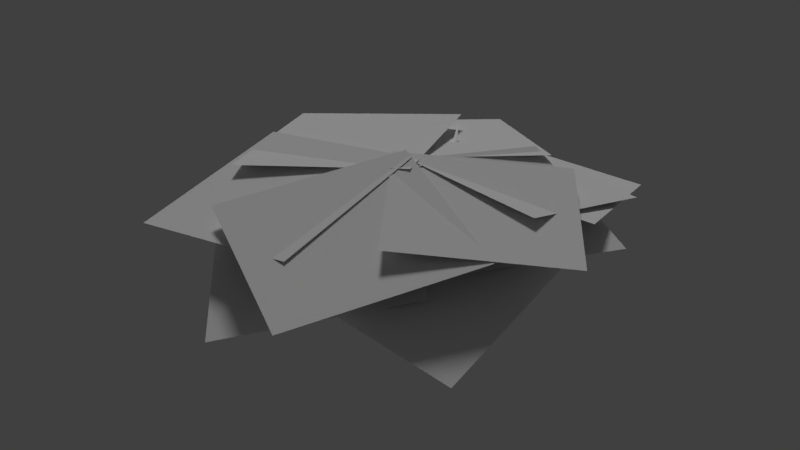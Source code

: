# Source: bush_01_AfsGM05.blend  (saved by Blender 2.77.0; exported with 4.5.12 LTS)
import bpy
from mathutils import Matrix  # noqa: F401  (used for matrix-valued properties, if any)

bpy.ops.wm.read_factory_settings(use_empty=True)
scene = bpy.context.scene
scene.name = 'Scene'

# ---- collections
col_collection_1 = bpy.data.collections.new('Collection 1'); scene.collection.children.link(col_collection_1)

# ---- materials (node trees are filled in below, after node groups)
mat_bush_01_branches_material = bpy.data.materials.new('bush_01_branches_material')
mat_bush_01_branches_material.alpha_threshold = 0.0
mat_bush_01_branches_material.use_transparent_shadow = False
mat_bush_01_branches_material.roughness = 0.5
mat_bush_01_branches_material.specular_intensity = 0.0
mat_bush_01_material = bpy.data.materials.new('bush_01_material')
mat_bush_01_material.alpha_threshold = 0.0
mat_bush_01_material.use_transparent_shadow = False
mat_bush_01_material.roughness = 0.5
mat_bush_01_material.specular_intensity = 0.0

# ---- material node trees

# ---- world
world_world = bpy.data.worlds.new('World'); scene.world = world_world
world_world.color = (0.05088, 0.05088, 0.05088)
world_world.use_sun_shadow = False
world_world.sun_shadow_jitter_overblur = 0.0
world_world.cycles.sampling_method = 'MANUAL'

# ---- lights
light_sun = bpy.data.lights.new('Sun', 'SUN')
light_sun.transmission_factor = 0.0
light_sun.angle = 0.1993
light_sun.energy = 1.0
light_sun.shadow_buffer_clip_start = 0.5
light_sun.shadow_soft_size = 0.1
light_sun.shadow_cascade_max_distance = 1000.0
light_hemi = bpy.data.lights.new('Hemi', 'SUN')
light_hemi.transmission_factor = 0.0
light_hemi.angle = 0.1993
light_hemi.energy = 0.2
light_hemi.shadow_buffer_clip_start = 0.5
light_hemi.shadow_soft_size = 0.1
light_hemi.shadow_cascade_max_distance = 1000.0

# ---- meshes
me_cylinder_003 = bpy.data.meshes.new('Cylinder.003')
me_cylinder_003.from_pydata([(-0.05054, 0.09277, -0.102), (0.1977, -0.1913, 0.0898), (-0.04488, 0.0612, -0.1159), (-0.07806, 0.06013, -0.1269), (-0.08372, 0.09169, -0.113), (-0.05285, 0.07638, 0.02061), (-0.005703, 0.03031, 0.06467), (0.0644, -0.04965, 0.0101), (0.1297, -0.1133, 0.01655), (0.1325, -0.126, 0.001577), (0.07193, -0.06957, -0.02046), (0.01001, 0.0072, 0.02626), (-0.0462, 0.04317, -0.006913), (0.1272, -0.1362, 0.00814), (0.05466, -0.07389, -0.01059), (-0.02352, 0.001358, 0.03931), (-0.08065, 0.04348, -0.008202), (0.1298, -0.129, 0.03018), (0.04562, -0.05814, 0.02296), (-0.0389, 0.02594, 0.07646), (-0.08714, 0.07765, 0.01637), (-0.06156, 0.09999, -0.1377), (-0.148, 0.3413, 0.1777), (-0.03596, 0.0677, -0.1444), (-0.06718, 0.04161, -0.1405), (-0.09272, 0.07371, -0.1336), (-0.04889, 0.09936, -0.06398), (-0.04919, 0.1363, 0.01138), (-0.06476, 0.1958, 0.06021), (-0.09745, 0.2633, 0.08313), (-0.07391, 0.231, 0.08796), (-0.03887, 0.1558, 0.06826), (-0.02201, 0.09476, 0.01837), (-0.02232, 0.0625, -0.06446), (-0.09169, 0.2147, 0.09124), (-0.05782, 0.1388, 0.07081), (-0.0479, 0.0713, 0.02329), (-0.05209, 0.03671, -0.05986), (-0.1149, 0.2465, 0.08592), (-0.08359, 0.1787, 0.06264), (-0.07499, 0.1126, 0.01653), (-0.07858, 0.07332, -0.05909), (-0.01853, 0.07219, -0.1566), (-0.3898, -0.2008, 0.09421), (-0.05719, 0.03608, -0.1552), (-0.09224, 0.07264, -0.1683), (-0.05347, 0.1089, -0.1694), (-0.05059, 0.0694, -0.06541), (-0.12, 0.0246, 0.01458), (-0.1857, -0.02716, 0.04899), (-0.2423, -0.08266, 0.0536), (-0.2668, -0.1229, 0.03896), (-0.2139, -0.06744, 0.02981), (-0.1525, -0.0141, -0.002782), (-0.08898, 0.0327, -0.06738), (-0.2859, -0.1101, 0.02636), (-0.2372, -0.04939, 0.01562), (-0.1836, 0.01472, -0.0169), (-0.1232, 0.06708, -0.08104), (-0.2613, -0.06976, 0.04084), (-0.2092, -0.00804, 0.03552), (-0.1509, 0.05404, 0.00127), (-0.08456, 0.104, -0.0788)], [], [(8, 1, 9), (9, 1, 13), (13, 1, 17), (17, 1, 8), (4, 20, 5, 0), (20, 19, 6, 5), (19, 18, 7, 6), (18, 17, 8, 7), (3, 16, 20, 4), (16, 15, 19, 20), (15, 14, 18, 19), (14, 13, 17, 18), (2, 12, 16, 3), (12, 11, 15, 16), (11, 10, 14, 15), (10, 9, 13, 14), (0, 5, 12, 2), (5, 6, 11, 12), (6, 7, 10, 11), (7, 8, 9, 10), (29, 22, 30), (30, 22, 34), (34, 22, 38), (38, 22, 29), (25, 41, 26, 21), (41, 40, 27, 26), (40, 39, 28, 27), (39, 38, 29, 28), (24, 37, 41, 25), (37, 36, 40, 41), (36, 35, 39, 40), (35, 34, 38, 39), (23, 33, 37, 24), (33, 32, 36, 37), (32, 31, 35, 36), (31, 30, 34, 35), (21, 26, 33, 23), (26, 27, 32, 33), (27, 28, 31, 32), (28, 29, 30, 31), (50, 43, 51), (51, 43, 55), (55, 43, 59), (59, 43, 50), (46, 62, 47, 42), (62, 61, 48, 47), (61, 60, 49, 48), (60, 59, 50, 49), (45, 58, 62, 46), (58, 57, 61, 62), (57, 56, 60, 61), (56, 55, 59, 60), (44, 54, 58, 45), (54, 53, 57, 58), (53, 52, 56, 57), (52, 51, 55, 56), (42, 47, 54, 44), (47, 48, 53, 54), (48, 49, 52, 53), (49, 50, 51, 52)])
me_cylinder_003.polygons.foreach_set('use_smooth', [True] * 60)
_uv = me_cylinder_003.uv_layers.new(name='UVMap')
_uv.uv.foreach_set('vector', [0.8, 0.0, 1.0, 1.0, 0.8, 1.0, 0.8, 0.0, 1.0, 1.0, 0.8, 1.0, 0.8, 0.0, 1.0, 1.0, 0.8, 1.0, 0.8, 0.0, 1.0, 1.0, 0.8, 1.0, 0.0, 0.0, 0.2, 0.0, 0.2, 1.0, 0.0, 1.0, 0.2, 0.0, 0.4, 0.0, 0.4, 1.0, 0.2, 1.0, 0.4, 0.0, 0.6, 0.0, 0.6, 1.0, 0.4, 1.0, 0.6, 0.0, 0.8, 0.0, 0.8, 1.0, 0.6, 1.0, 0.0, 0.0, 0.2, 0.0, 0.2, 1.0, 0.0, 1.0, 0.2, 0.0, 0.4, 0.0, 0.4, 1.0, 0.2, 1.0, 0.4, 0.0, 0.6, 0.0, 0.6, 1.0, 0.4, 1.0, 0.6, 0.0, 0.8, 0.0, 0.8, 1.0, 0.6, 1.0, 0.0, 0.0, 0.2, 0.0, 0.2, 1.0, 0.0, 1.0, 0.2, 0.0, 0.4, 0.0, 0.4, 1.0, 0.2, 1.0, 0.4, 0.0, 0.6, 0.0, 0.6, 1.0, 0.4, 1.0, 0.6, 0.0, 0.8, 0.0, 0.8, 1.0, 0.6, 1.0, 0.0, 0.0, 0.2, 0.0, 0.2, 1.0, 0.0, 1.0, 0.2, 0.0, 0.4, 0.0, 0.4, 1.0, 0.2, 1.0, 0.4, 0.0, 0.6, 0.0, 0.6, 1.0, 0.4, 1.0, 0.6, 0.0, 0.8, 0.0, 0.8, 1.0, 0.6, 1.0, 0.8, 0.0, 1.0, 1.0, 0.8, 1.0, 0.8, 0.0, 1.0, 1.0, 0.8, 1.0, 0.8, 0.0, 1.0, 1.0, 0.8, 1.0, 0.8, 0.0, 1.0, 1.0, 0.8, 1.0, 0.0, 0.0, 0.2, 0.0, 0.2, 1.0, 0.0, 1.0, 0.2, 0.0, 0.4, 0.0, 0.4, 1.0, 0.2, 1.0, 0.4, 0.0, 0.6, 0.0, 0.6, 1.0, 0.4, 1.0, 0.6, 0.0, 0.8, 0.0, 0.8, 1.0, 0.6, 1.0, 0.0, 0.0, 0.2, 0.0, 0.2, 1.0, 0.0, 1.0, 0.2, 0.0, 0.4, 0.0, 0.4, 1.0, 0.2, 1.0, 0.4, 0.0, 0.6, 0.0, 0.6, 1.0, 0.4, 1.0, 0.6, 0.0, 0.8, 0.0, 0.8, 1.0, 0.6, 1.0, 0.0, 0.0, 0.2, 0.0, 0.2, 1.0, 0.0, 1.0, 0.2, 0.0, 0.4, 0.0, 0.4, 1.0, 0.2, 1.0, 0.4, 0.0, 0.6, 0.0, 0.6, 1.0, 0.4, 1.0, 0.6, 0.0, 0.8, 0.0, 0.8, 1.0, 0.6, 1.0, 0.0, 0.0, 0.2, 0.0, 0.2, 1.0, 0.0, 1.0, 0.2, 0.0, 0.4, 0.0, 0.4, 1.0, 0.2, 1.0, 0.4, 0.0, 0.6, 0.0, 0.6, 1.0, 0.4, 1.0, 0.6, 0.0, 0.8, 0.0, 0.8, 1.0, 0.6, 1.0, 0.8, 0.0, 1.0, 1.0, 0.8, 1.0, 0.8, 0.0, 1.0, 1.0, 0.8, 1.0, 0.8, 0.0, 1.0, 1.0, 0.8, 1.0, 0.8, 0.0, 1.0, 1.0, 0.8, 1.0, 0.0, 0.0, 0.2, 0.0, 0.2, 1.0, 0.0, 1.0, 0.2, 0.0, 0.4, 0.0, 0.4, 1.0, 0.2, 1.0, 0.4, 0.0, 0.6, 0.0, 0.6, 1.0, 0.4, 1.0, 0.6, 0.0, 0.8, 0.0, 0.8, 1.0, 0.6, 1.0, 0.0, 0.0, 0.2, 0.0, 0.2, 1.0, 0.0, 1.0, 0.2, 0.0, 0.4, 0.0, 0.4, 1.0, 0.2, 1.0, 0.4, 0.0, 0.6, 0.0, 0.6, 1.0, 0.4, 1.0, 0.6, 0.0, 0.8, 0.0, 0.8, 1.0, 0.6, 1.0, 0.0, 0.0, 0.2, 0.0, 0.2, 1.0, 0.0, 1.0, 0.2, 0.0, 0.4, 0.0, 0.4, 1.0, 0.2, 1.0, 0.4, 0.0, 0.6, 0.0, 0.6, 1.0, 0.4, 1.0, 0.6, 0.0, 0.8, 0.0, 0.8, 1.0, 0.6, 1.0, 0.0, 0.0, 0.2, 0.0, 0.2, 1.0, 0.0, 1.0, 0.2, 0.0, 0.4, 0.0, 0.4, 1.0, 0.2, 1.0, 0.4, 0.0, 0.6, 0.0, 0.6, 1.0, 0.4, 1.0, 0.6, 0.0, 0.8, 0.0, 0.8, 1.0, 0.6, 1.0])
me_cylinder_003.materials.append(mat_bush_01_branches_material)
me_cylinder_003.use_remesh_preserve_volume = False
me_cylinder_003.use_remesh_preserve_attributes = False
me_cylinder_003.use_mirror_vertex_groups = False
me_cylinder_003.update()
me_plane = bpy.data.meshes.new('Plane')
me_plane.from_pydata([(-0.0174, -0.02607, 0.2265), (-0.1963, 0.4184, 0.1892), (-0.4589, -0.2082, 0.1736), (-0.6378, 0.2362, 0.1363), (-0.09837, 0.04036, 0.2108), (0.1383, 0.3645, 0.1756), (-0.4236, 0.2721, 0.1577), (-0.1869, 0.5962, 0.1225), (-0.1152, 0.02943, 0.2246), (0.3302, -0.007238, 0.1981), (-0.08527, 0.4649, 0.1253), (0.3601, 0.4282, 0.0988), (-0.1165, 0.02886, 0.2272), (0.1468, -0.3376, 0.189), (0.2485, 0.2947, 0.193), (0.5118, -0.07176, 0.1548), (-0.08425, 0.03847, 0.2375), (-0.3242, -0.395, 0.1705), (0.3534, -0.193, 0.1677), (0.1135, -0.6265, 0.1007), (-0.04858, 0.02033, 0.234), (-0.5256, 0.007588, 0.1795), (-0.02614, -0.4517, 0.1481), (-0.5031, -0.4644, 0.0935), (-0.07719, 0.01963, 0.2208), (-0.06322, -0.4686, 0.1136), (0.4094, 0.0574, 0.1121), (0.4234, -0.4308, 0.00496), (-0.06743, 0.04597, 0.2201), (-0.4431, -0.2654, 0.1107), (0.2626, -0.3084, 0.0956), (-0.1131, -0.6198, -0.01378), (-0.01655, 0.02203, 0.2204), (-0.3847, 0.2695, 0.1402), (-0.2437, -0.3516, 0.1107), (-0.6119, -0.1041, 0.03048), (-0.02148, 0.00527, 0.2046), (0.03398, 0.492, 0.1045), (-0.5159, 0.04933, 0.1449), (-0.4605, 0.5361, 0.04478), (-0.07595, 0.01915, 0.215), (0.4064, 0.1348, 0.152), (-0.2029, 0.491, 0.109), (0.2795, 0.6066, 0.04607), (-0.09855, -0.01047, 0.2199), (0.2835, -0.1902, 0.1181), (0.07616, 0.3849, 0.1776), (0.4582, 0.2052, 0.07581)], [], [(0, 1, 3, 2), (4, 5, 7, 6), (8, 9, 11, 10), (12, 13, 15, 14), (16, 17, 19, 18), (20, 21, 23, 22), (24, 25, 27, 26), (28, 29, 31, 30), (32, 33, 35, 34), (36, 37, 39, 38), (40, 41, 43, 42), (44, 45, 47, 46)])
_uv = me_plane.uv_layers.new(name='UVMap')
_uv.uv.foreach_set('vector', [0.0001, 9.998e-05, 0.9999, 9.998e-05, 0.9999, 0.9999, 9.998e-05, 0.9999, 0.0001, 9.998e-05, 0.9999, 9.998e-05, 0.9999, 0.9999, 9.998e-05, 0.9999, 0.0001, 9.998e-05, 0.9999, 9.998e-05, 0.9999, 0.9999, 9.998e-05, 0.9999, 0.0001, 9.998e-05, 0.9999, 9.998e-05, 0.9999, 0.9999, 9.998e-05, 0.9999, 0.0001, 9.998e-05, 0.9999, 9.998e-05, 0.9999, 0.9999, 9.998e-05, 0.9999, 0.0001, 9.998e-05, 0.9999, 9.998e-05, 0.9999, 0.9999, 9.998e-05, 0.9999, 0.0001, 9.998e-05, 0.9999, 9.998e-05, 0.9999, 0.9999, 9.998e-05, 0.9999, 0.0001, 9.998e-05, 0.9999, 9.998e-05, 0.9999, 0.9999, 9.998e-05, 0.9999, 0.0001, 9.998e-05, 0.9999, 9.998e-05, 0.9999, 0.9999, 9.998e-05, 0.9999, 0.0001, 9.998e-05, 0.9999, 9.998e-05, 0.9999, 0.9999, 9.998e-05, 0.9999, 0.0001, 9.998e-05, 0.9999, 9.998e-05, 0.9999, 0.9999, 9.998e-05, 0.9999, 0.0001, 9.998e-05, 0.9999, 9.998e-05, 0.9999, 0.9999, 9.998e-05, 0.9999])
me_plane.materials.append(mat_bush_01_material)
me_plane.use_remesh_preserve_volume = False
me_plane.use_remesh_preserve_attributes = False
me_plane.use_mirror_vertex_groups = False
me_plane.update()

# ---- objects
ob_bush_01_branches = bpy.data.objects.new('bush_01_branches', me_cylinder_003)
ob_bush_01_leaves = bpy.data.objects.new('bush_01_leaves', me_plane)
ob_sun = bpy.data.objects.new('Sun', light_sun)
ob_hemi = bpy.data.objects.new('Hemi', light_hemi)

# ---- transforms, parenting, visibility, modifiers, constraints
ob_bush_01_branches.location = (0.01082, -0.01407, 0.07102)
ob_bush_01_branches.lineart.crease_threshold = 0.0
ob_bush_01_leaves.location = (0.0, 0.0, 0.03313)
ob_bush_01_leaves.lineart.crease_threshold = 0.0
ob_sun.location = (0.0, 0.0, 31.93)
ob_sun.rotation_euler = (-0.7854, 0.0, 0.7854)
ob_sun.lineart.crease_threshold = 0.0
ob_hemi.location = (0.0, 0.0, -11.72)
ob_hemi.rotation_euler = (3.142, 0.0, 0.0)
ob_hemi.lineart.crease_threshold = 0.0

# ---- collection membership
col_collection_1.objects.link(ob_bush_01_branches)
col_collection_1.objects.link(ob_bush_01_leaves)
col_collection_1.objects.link(ob_sun)
col_collection_1.objects.link(ob_hemi)

# ---- scene / render settings (as saved in the file)
scene.frame_start = 1; scene.frame_end = 250; scene.frame_set(1)
scene.render.engine = 'BLENDER_EEVEE_NEXT'
scene.render.resolution_percentage = 50
scene.render.dither_intensity = 0.0
scene.cycles.use_denoising = False
scene.cycles.samples = 128
scene.cycles.sampling_pattern = 'TABULATED_SOBOL'
scene.cycles.light_sampling_threshold = 0.0
scene.cycles.use_adaptive_sampling = False
scene.cycles.use_light_tree = False
scene.cycles.blur_glossy = 0.0
scene.cycles.sample_clamp_indirect = 0.0
scene.view_settings.view_transform = 'Standard'
bpy.context.view_layer.update()

# ---- added for rendering (the .blend has no active camera): camera
cam_auto = bpy.data.cameras.new('AutoCamera')
cam_auto.lens = 50.0
cam_auto.sensor_width = 36.0
cam_auto.clip_end = 1000.0
ob_auto_camera = bpy.data.objects.new('AutoCamera', cam_auto)
scene.collection.objects.link(ob_auto_camera)
ob_auto_camera.location = (1.53381, -1.9261, 1.36356)
ob_auto_camera.rotation_euler = (1.09748, -7.21219e-08, 0.694738)
scene.camera = ob_auto_camera
bpy.context.view_layer.update()
